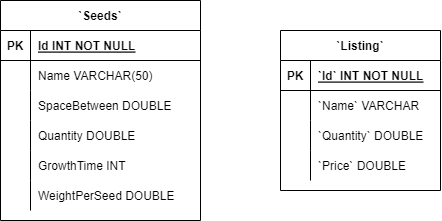

The diagram above was exported from draw.io. Its source (the exported page's mxGraphModel, read from the mxfile embedded in the PNG):
<mxGraphModel dx="1237" dy="696" grid="1" gridSize="10" guides="1" tooltips="1" connect="1" arrows="1" fold="1" page="1" pageScale="1" pageWidth="850" pageHeight="1100" math="0" shadow="0">
  <root>
    <mxCell id="0" />
    <mxCell id="1" parent="0" />
    <mxCell id="mUYIdsICgwjhNcvsijC8-1" value="`Seeds`" style="shape=table;startSize=30;container=1;collapsible=1;childLayout=tableLayout;fixedRows=1;rowLines=0;fontStyle=1;align=center;resizeLast=1;" vertex="1" parent="1">
      <mxGeometry x="80" y="160" width="200" height="220" as="geometry" />
    </mxCell>
    <mxCell id="mUYIdsICgwjhNcvsijC8-2" value="" style="shape=tableRow;horizontal=0;startSize=0;swimlaneHead=0;swimlaneBody=0;fillColor=none;collapsible=0;dropTarget=0;points=[[0,0.5],[1,0.5]];portConstraint=eastwest;top=0;left=0;right=0;bottom=1;" vertex="1" parent="mUYIdsICgwjhNcvsijC8-1">
      <mxGeometry y="30" width="200" height="30" as="geometry" />
    </mxCell>
    <mxCell id="mUYIdsICgwjhNcvsijC8-3" value="PK" style="shape=partialRectangle;overflow=hidden;connectable=0;fillColor=none;top=0;left=0;bottom=0;right=0;fontStyle=1;" vertex="1" parent="mUYIdsICgwjhNcvsijC8-2">
      <mxGeometry width="30" height="30" as="geometry">
        <mxRectangle width="30" height="30" as="alternateBounds" />
      </mxGeometry>
    </mxCell>
    <mxCell id="mUYIdsICgwjhNcvsijC8-4" value="Id INT NOT NULL" style="shape=partialRectangle;overflow=hidden;connectable=0;fillColor=none;align=left;top=0;left=0;bottom=0;right=0;spacingLeft=6;fontStyle=5;" vertex="1" parent="mUYIdsICgwjhNcvsijC8-2">
      <mxGeometry x="30" width="170" height="30" as="geometry">
        <mxRectangle width="170" height="30" as="alternateBounds" />
      </mxGeometry>
    </mxCell>
    <mxCell id="mUYIdsICgwjhNcvsijC8-5" value="" style="shape=tableRow;horizontal=0;startSize=0;swimlaneHead=0;swimlaneBody=0;fillColor=none;collapsible=0;dropTarget=0;points=[[0,0.5],[1,0.5]];portConstraint=eastwest;top=0;left=0;right=0;bottom=0;" vertex="1" parent="mUYIdsICgwjhNcvsijC8-1">
      <mxGeometry y="60" width="200" height="30" as="geometry" />
    </mxCell>
    <mxCell id="mUYIdsICgwjhNcvsijC8-6" value="" style="shape=partialRectangle;overflow=hidden;connectable=0;fillColor=none;top=0;left=0;bottom=0;right=0;" vertex="1" parent="mUYIdsICgwjhNcvsijC8-5">
      <mxGeometry width="30" height="30" as="geometry">
        <mxRectangle width="30" height="30" as="alternateBounds" />
      </mxGeometry>
    </mxCell>
    <mxCell id="mUYIdsICgwjhNcvsijC8-7" value="Name VARCHAR(50)" style="shape=partialRectangle;overflow=hidden;connectable=0;fillColor=none;align=left;top=0;left=0;bottom=0;right=0;spacingLeft=6;" vertex="1" parent="mUYIdsICgwjhNcvsijC8-5">
      <mxGeometry x="30" width="170" height="30" as="geometry">
        <mxRectangle width="170" height="30" as="alternateBounds" />
      </mxGeometry>
    </mxCell>
    <mxCell id="mUYIdsICgwjhNcvsijC8-8" value="" style="shape=tableRow;horizontal=0;startSize=0;swimlaneHead=0;swimlaneBody=0;fillColor=none;collapsible=0;dropTarget=0;points=[[0,0.5],[1,0.5]];portConstraint=eastwest;top=0;left=0;right=0;bottom=0;" vertex="1" parent="mUYIdsICgwjhNcvsijC8-1">
      <mxGeometry y="90" width="200" height="30" as="geometry" />
    </mxCell>
    <mxCell id="mUYIdsICgwjhNcvsijC8-9" value="" style="shape=partialRectangle;overflow=hidden;connectable=0;fillColor=none;top=0;left=0;bottom=0;right=0;" vertex="1" parent="mUYIdsICgwjhNcvsijC8-8">
      <mxGeometry width="30" height="30" as="geometry">
        <mxRectangle width="30" height="30" as="alternateBounds" />
      </mxGeometry>
    </mxCell>
    <mxCell id="mUYIdsICgwjhNcvsijC8-10" value="SpaceBetween DOUBLE" style="shape=partialRectangle;overflow=hidden;connectable=0;fillColor=none;align=left;top=0;left=0;bottom=0;right=0;spacingLeft=6;" vertex="1" parent="mUYIdsICgwjhNcvsijC8-8">
      <mxGeometry x="30" width="170" height="30" as="geometry">
        <mxRectangle width="170" height="30" as="alternateBounds" />
      </mxGeometry>
    </mxCell>
    <mxCell id="mUYIdsICgwjhNcvsijC8-11" value="" style="shape=tableRow;horizontal=0;startSize=0;swimlaneHead=0;swimlaneBody=0;fillColor=none;collapsible=0;dropTarget=0;points=[[0,0.5],[1,0.5]];portConstraint=eastwest;top=0;left=0;right=0;bottom=0;" vertex="1" parent="mUYIdsICgwjhNcvsijC8-1">
      <mxGeometry y="120" width="200" height="30" as="geometry" />
    </mxCell>
    <mxCell id="mUYIdsICgwjhNcvsijC8-12" value="" style="shape=partialRectangle;overflow=hidden;connectable=0;fillColor=none;top=0;left=0;bottom=0;right=0;" vertex="1" parent="mUYIdsICgwjhNcvsijC8-11">
      <mxGeometry width="30" height="30" as="geometry">
        <mxRectangle width="30" height="30" as="alternateBounds" />
      </mxGeometry>
    </mxCell>
    <mxCell id="mUYIdsICgwjhNcvsijC8-13" value="Quantity DOUBLE" style="shape=partialRectangle;overflow=hidden;connectable=0;fillColor=none;align=left;top=0;left=0;bottom=0;right=0;spacingLeft=6;" vertex="1" parent="mUYIdsICgwjhNcvsijC8-11">
      <mxGeometry x="30" width="170" height="30" as="geometry">
        <mxRectangle width="170" height="30" as="alternateBounds" />
      </mxGeometry>
    </mxCell>
    <mxCell id="mUYIdsICgwjhNcvsijC8-14" value="" style="shape=tableRow;horizontal=0;startSize=0;swimlaneHead=0;swimlaneBody=0;fillColor=none;collapsible=0;dropTarget=0;points=[[0,0.5],[1,0.5]];portConstraint=eastwest;top=0;left=0;right=0;bottom=0;" vertex="1" parent="mUYIdsICgwjhNcvsijC8-1">
      <mxGeometry y="150" width="200" height="30" as="geometry" />
    </mxCell>
    <mxCell id="mUYIdsICgwjhNcvsijC8-15" value="" style="shape=partialRectangle;overflow=hidden;connectable=0;fillColor=none;top=0;left=0;bottom=0;right=0;" vertex="1" parent="mUYIdsICgwjhNcvsijC8-14">
      <mxGeometry width="30" height="30" as="geometry">
        <mxRectangle width="30" height="30" as="alternateBounds" />
      </mxGeometry>
    </mxCell>
    <mxCell id="mUYIdsICgwjhNcvsijC8-16" value="GrowthTime INT" style="shape=partialRectangle;overflow=hidden;connectable=0;fillColor=none;align=left;top=0;left=0;bottom=0;right=0;spacingLeft=6;" vertex="1" parent="mUYIdsICgwjhNcvsijC8-14">
      <mxGeometry x="30" width="170" height="30" as="geometry">
        <mxRectangle width="170" height="30" as="alternateBounds" />
      </mxGeometry>
    </mxCell>
    <mxCell id="mUYIdsICgwjhNcvsijC8-17" value="" style="shape=tableRow;horizontal=0;startSize=0;swimlaneHead=0;swimlaneBody=0;fillColor=none;collapsible=0;dropTarget=0;points=[[0,0.5],[1,0.5]];portConstraint=eastwest;top=0;left=0;right=0;bottom=0;" vertex="1" parent="mUYIdsICgwjhNcvsijC8-1">
      <mxGeometry y="180" width="200" height="30" as="geometry" />
    </mxCell>
    <mxCell id="mUYIdsICgwjhNcvsijC8-18" value="" style="shape=partialRectangle;overflow=hidden;connectable=0;fillColor=none;top=0;left=0;bottom=0;right=0;" vertex="1" parent="mUYIdsICgwjhNcvsijC8-17">
      <mxGeometry width="30" height="30" as="geometry">
        <mxRectangle width="30" height="30" as="alternateBounds" />
      </mxGeometry>
    </mxCell>
    <mxCell id="mUYIdsICgwjhNcvsijC8-19" value="WeightPerSeed DOUBLE" style="shape=partialRectangle;overflow=hidden;connectable=0;fillColor=none;align=left;top=0;left=0;bottom=0;right=0;spacingLeft=6;" vertex="1" parent="mUYIdsICgwjhNcvsijC8-17">
      <mxGeometry x="30" width="170" height="30" as="geometry">
        <mxRectangle width="170" height="30" as="alternateBounds" />
      </mxGeometry>
    </mxCell>
    <mxCell id="mUYIdsICgwjhNcvsijC8-20" value="`Listing`" style="shape=table;startSize=30;container=1;collapsible=1;childLayout=tableLayout;fixedRows=1;rowLines=0;fontStyle=1;align=center;resizeLast=1;" vertex="1" parent="1">
      <mxGeometry x="360" y="190" width="160" height="160" as="geometry" />
    </mxCell>
    <mxCell id="mUYIdsICgwjhNcvsijC8-21" value="" style="shape=tableRow;horizontal=0;startSize=0;swimlaneHead=0;swimlaneBody=0;fillColor=none;collapsible=0;dropTarget=0;points=[[0,0.5],[1,0.5]];portConstraint=eastwest;top=0;left=0;right=0;bottom=1;" vertex="1" parent="mUYIdsICgwjhNcvsijC8-20">
      <mxGeometry y="30" width="160" height="30" as="geometry" />
    </mxCell>
    <mxCell id="mUYIdsICgwjhNcvsijC8-22" value="PK" style="shape=partialRectangle;overflow=hidden;connectable=0;fillColor=none;top=0;left=0;bottom=0;right=0;fontStyle=1;" vertex="1" parent="mUYIdsICgwjhNcvsijC8-21">
      <mxGeometry width="30" height="30" as="geometry">
        <mxRectangle width="30" height="30" as="alternateBounds" />
      </mxGeometry>
    </mxCell>
    <mxCell id="mUYIdsICgwjhNcvsijC8-23" value="`Id` INT NOT NULL" style="shape=partialRectangle;overflow=hidden;connectable=0;fillColor=none;align=left;top=0;left=0;bottom=0;right=0;spacingLeft=6;fontStyle=5;" vertex="1" parent="mUYIdsICgwjhNcvsijC8-21">
      <mxGeometry x="30" width="130" height="30" as="geometry">
        <mxRectangle width="130" height="30" as="alternateBounds" />
      </mxGeometry>
    </mxCell>
    <mxCell id="mUYIdsICgwjhNcvsijC8-24" value="" style="shape=tableRow;horizontal=0;startSize=0;swimlaneHead=0;swimlaneBody=0;fillColor=none;collapsible=0;dropTarget=0;points=[[0,0.5],[1,0.5]];portConstraint=eastwest;top=0;left=0;right=0;bottom=0;" vertex="1" parent="mUYIdsICgwjhNcvsijC8-20">
      <mxGeometry y="60" width="160" height="30" as="geometry" />
    </mxCell>
    <mxCell id="mUYIdsICgwjhNcvsijC8-25" value="" style="shape=partialRectangle;overflow=hidden;connectable=0;fillColor=none;top=0;left=0;bottom=0;right=0;" vertex="1" parent="mUYIdsICgwjhNcvsijC8-24">
      <mxGeometry width="30" height="30" as="geometry">
        <mxRectangle width="30" height="30" as="alternateBounds" />
      </mxGeometry>
    </mxCell>
    <mxCell id="mUYIdsICgwjhNcvsijC8-26" value="`Name` VARCHAR" style="shape=partialRectangle;overflow=hidden;connectable=0;fillColor=none;align=left;top=0;left=0;bottom=0;right=0;spacingLeft=6;" vertex="1" parent="mUYIdsICgwjhNcvsijC8-24">
      <mxGeometry x="30" width="130" height="30" as="geometry">
        <mxRectangle width="130" height="30" as="alternateBounds" />
      </mxGeometry>
    </mxCell>
    <mxCell id="mUYIdsICgwjhNcvsijC8-27" value="" style="shape=tableRow;horizontal=0;startSize=0;swimlaneHead=0;swimlaneBody=0;fillColor=none;collapsible=0;dropTarget=0;points=[[0,0.5],[1,0.5]];portConstraint=eastwest;top=0;left=0;right=0;bottom=0;" vertex="1" parent="mUYIdsICgwjhNcvsijC8-20">
      <mxGeometry y="90" width="160" height="30" as="geometry" />
    </mxCell>
    <mxCell id="mUYIdsICgwjhNcvsijC8-28" value="" style="shape=partialRectangle;overflow=hidden;connectable=0;fillColor=none;top=0;left=0;bottom=0;right=0;" vertex="1" parent="mUYIdsICgwjhNcvsijC8-27">
      <mxGeometry width="30" height="30" as="geometry">
        <mxRectangle width="30" height="30" as="alternateBounds" />
      </mxGeometry>
    </mxCell>
    <mxCell id="mUYIdsICgwjhNcvsijC8-29" value="`Quantity` DOUBLE" style="shape=partialRectangle;overflow=hidden;connectable=0;fillColor=none;align=left;top=0;left=0;bottom=0;right=0;spacingLeft=6;" vertex="1" parent="mUYIdsICgwjhNcvsijC8-27">
      <mxGeometry x="30" width="130" height="30" as="geometry">
        <mxRectangle width="130" height="30" as="alternateBounds" />
      </mxGeometry>
    </mxCell>
    <mxCell id="mUYIdsICgwjhNcvsijC8-30" value="" style="shape=tableRow;horizontal=0;startSize=0;swimlaneHead=0;swimlaneBody=0;fillColor=none;collapsible=0;dropTarget=0;points=[[0,0.5],[1,0.5]];portConstraint=eastwest;top=0;left=0;right=0;bottom=0;" vertex="1" parent="mUYIdsICgwjhNcvsijC8-20">
      <mxGeometry y="120" width="160" height="30" as="geometry" />
    </mxCell>
    <mxCell id="mUYIdsICgwjhNcvsijC8-31" value="" style="shape=partialRectangle;overflow=hidden;connectable=0;fillColor=none;top=0;left=0;bottom=0;right=0;" vertex="1" parent="mUYIdsICgwjhNcvsijC8-30">
      <mxGeometry width="30" height="30" as="geometry">
        <mxRectangle width="30" height="30" as="alternateBounds" />
      </mxGeometry>
    </mxCell>
    <mxCell id="mUYIdsICgwjhNcvsijC8-32" value="`Price` DOUBLE" style="shape=partialRectangle;overflow=hidden;connectable=0;fillColor=none;align=left;top=0;left=0;bottom=0;right=0;spacingLeft=6;" vertex="1" parent="mUYIdsICgwjhNcvsijC8-30">
      <mxGeometry x="30" width="130" height="30" as="geometry">
        <mxRectangle width="130" height="30" as="alternateBounds" />
      </mxGeometry>
    </mxCell>
  </root>
</mxGraphModel>